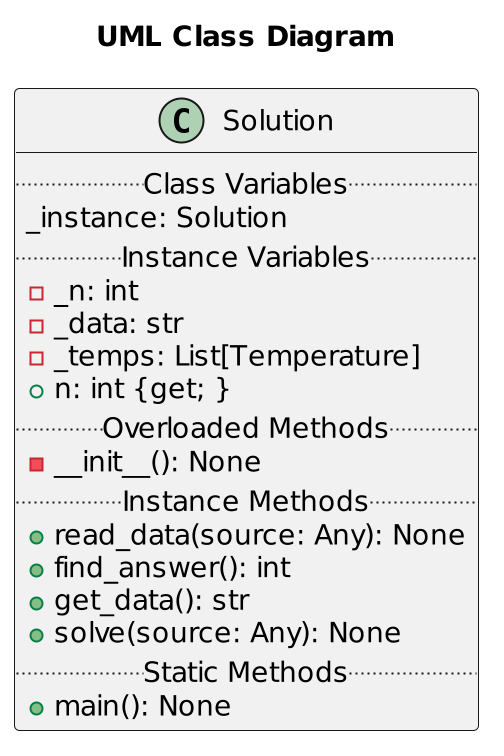

The diagram above was rendered by PlantUML. Its source (embedded in the PNG):
@startuml Solution
scale 2
title "UML Class Diagram"
class Solution {
    .. Class Variables ..
	_instance: Solution
    .. Instance Variables ..
    - _n: int
    - _data: str
    - _temps: List[Temperature]
    + n: int {get; }
    .. Overloaded Methods ..
    - __init__(): None
    .. Instance Methods ..
	+ read_data(source: Any): None
    + find_answer(): int
    + get_data(): str
    + solve(source: Any): None
    .. Static Methods ..
    + main(): None
}
@enduml